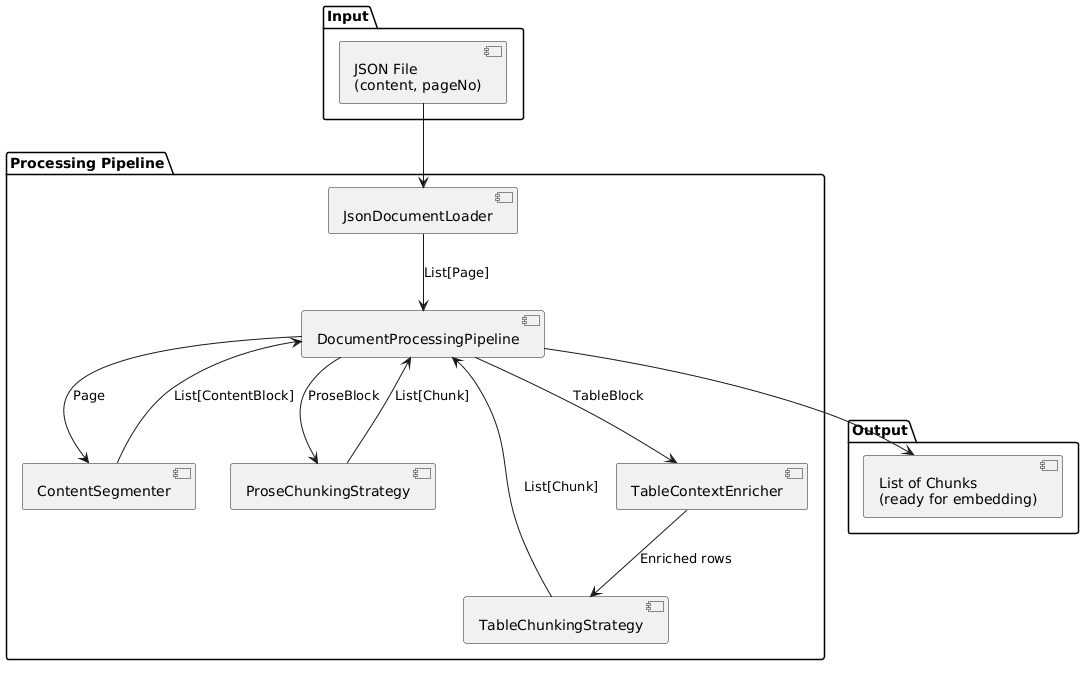

The diagram above was rendered by PlantUML. Its source (embedded in the PNG):
@startuml
package "Input" {
  [JSON File\n(content, pageNo)]
}

package "Processing Pipeline" {
  [JsonDocumentLoader]
  [ContentSegmenter]
  [TableContextEnricher]
  [ProseChunkingStrategy]
  [TableChunkingStrategy]
  [DocumentProcessingPipeline]
}

package "Output" {
  [List of Chunks\n(ready for embedding)]
}

[JSON File\n(content, pageNo)] --> [JsonDocumentLoader]
[JsonDocumentLoader] --> [DocumentProcessingPipeline] : List[Page]
[DocumentProcessingPipeline] --> [ContentSegmenter] : Page
[ContentSegmenter] --> [DocumentProcessingPipeline] : List[ContentBlock]
[DocumentProcessingPipeline] --> [TableContextEnricher] : TableBlock
[TableContextEnricher] --> [TableChunkingStrategy] : Enriched rows
[DocumentProcessingPipeline] --> [ProseChunkingStrategy] : ProseBlock
[TableChunkingStrategy] --> [DocumentProcessingPipeline] : List[Chunk]
[ProseChunkingStrategy] --> [DocumentProcessingPipeline] : List[Chunk]
[DocumentProcessingPipeline] --> [List of Chunks\n(ready for embedding)]
@enduml